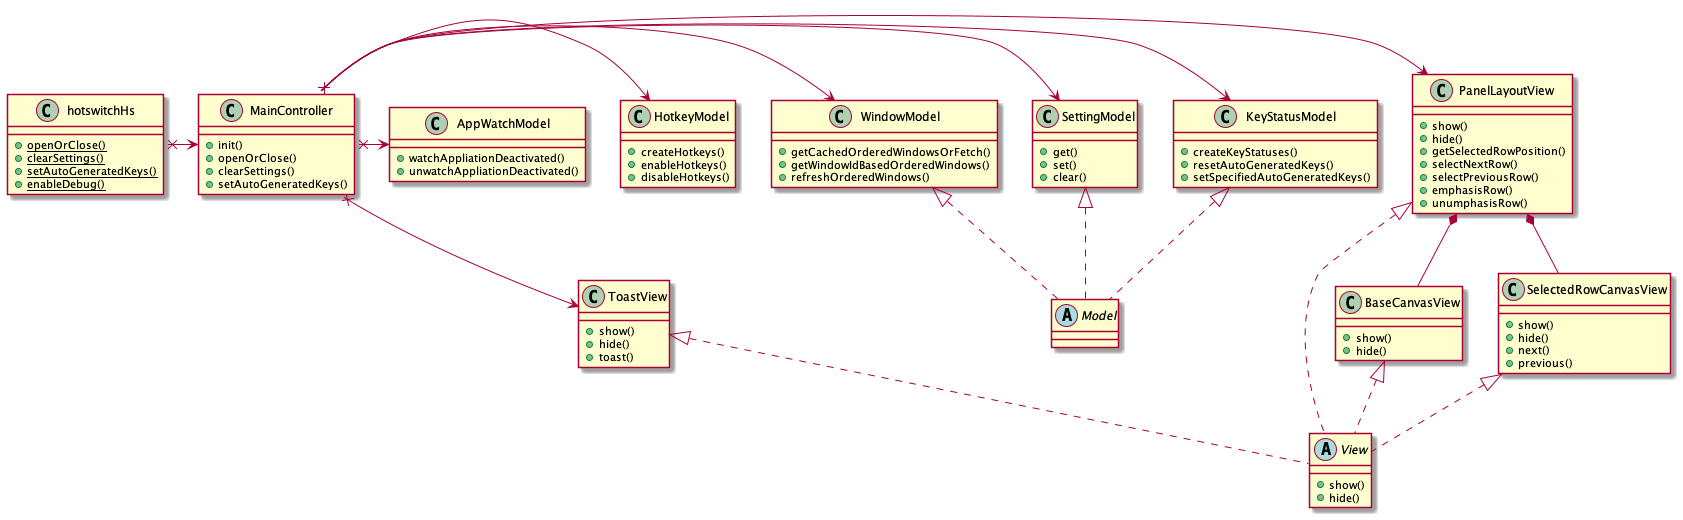

The diagram above was rendered by PlantUML. Its source (embedded in the PNG):
@startuml class_diagram

class hotswitchHs {
    {static} +openOrClose()
    {static} +clearSettings()
    {static} +setAutoGeneratedKeys()
    {static} +enableDebug()
}

class KeyStatusModel {
    +createKeyStatuses()
    +resetAutoGeneratedKeys()
    +setSpecifiedAutoGeneratedKeys()
}
class SettingModel {
    +get()
    +set()
    +clear()
}
class WindowModel {
    +getCachedOrderedWindowsOrFetch()
    +getWindowIdBasedOrderedWindows()
    +refreshOrderedWindows()
}
class HotkeyModel {
    +createHotkeys()
    +enableHotkeys()
    +disableHotkeys()
}
class AppWatchModel {
    +watchAppliationDeactivated()
    +unwatchAppliationDeactivated()
}
abstract Model

class PanelLayoutView {
    +show()
    +hide()
    +getSelectedRowPosition()
    +selectNextRow()
    +selectPreviousRow()
    +emphasisRow()
    +unumphasisRow()
}
class BaseCanvasView {
    +show()
    +hide()
}
class SelectedRowCanvasView {
    +show()
    +hide()
    +next()
    +previous()
}
class ToastView {
    +show()
    +hide()
    +toast()
}
abstract View {
    +show()
    +hide()
}

class MainController {
    +init()
    +openOrClose()
    +clearSettings()
    +setAutoGeneratedKeys()
}

hotswitchHs x-> MainController

MainController x-> PanelLayoutView
MainController x-> ToastView
MainController x-> KeyStatusModel
MainController x-> SettingModel
MainController x-> WindowModel
MainController x-> HotkeyModel
MainController x-> AppWatchModel

KeyStatusModel <|.. Model
SettingModel <|.. Model
WindowModel <|.. Model

PanelLayoutView <|.. View
BaseCanvasView <|.. View
SelectedRowCanvasView <|.. View
ToastView <|.. View

PanelLayoutView *-- BaseCanvasView 
PanelLayoutView *-- SelectedRowCanvasView 

@endum